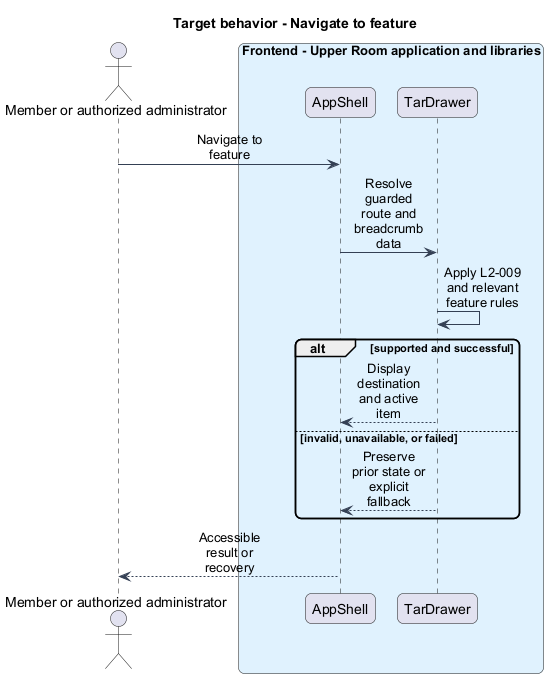

The diagram above was rendered by PlantUML. Its source (embedded in the PNG):
@startuml
skinparam backgroundColor #FFFFFF
skinparam shadowing false
skinparam roundcorner 12
skinparam defaultFontName Arial
skinparam ArrowColor #344054
skinparam sequenceMessageAlign center
skinparam maxMessageSize 80
skinparam class {
  BorderColor #344054
  FontColor #101828
  BackgroundColor #F9FAFB
}
title Target behavior - Navigate to feature
actor "Member or authorized administrator" as actor
box "Frontend - Upper Room application and libraries" #E0F2FE
participant "AppShell" as page
participant "TarDrawer" as client
end box
actor -> page : Navigate to feature
page -> client : Resolve guarded route and breadcrumb data
client -> client : Apply L2-009 and relevant feature rules
alt supported and successful
client --> page : Display destination and active item
else invalid, unavailable, or failed
client --> page : Preserve prior state or explicit fallback
end
page --> actor : Accessible result or recovery
@enduml